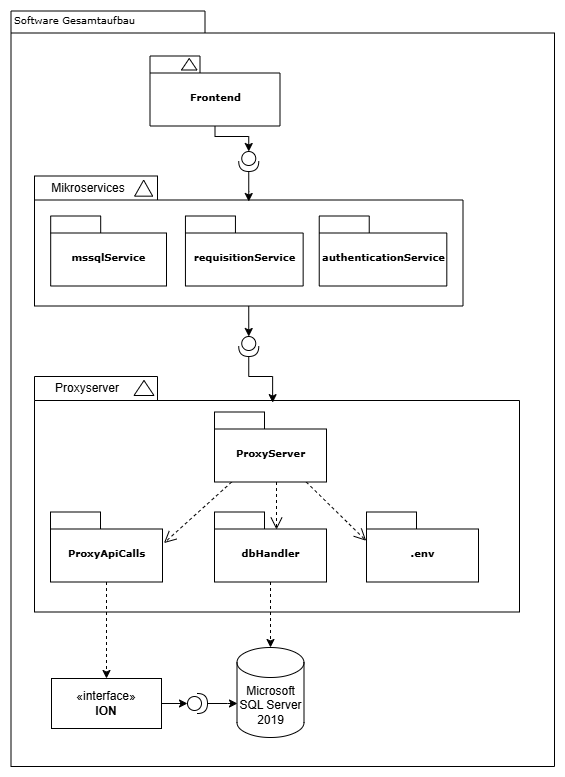

The diagram above was exported from draw.io. Its source (the exported page's mxGraphModel, read from the mxfile embedded in the PNG):
<mxGraphModel dx="2823" dy="1081" grid="1" gridSize="10" guides="1" tooltips="1" connect="1" arrows="1" fold="1" page="1" pageScale="1" pageWidth="827" pageHeight="1169" background="none" math="0" shadow="0">
  <root>
    <mxCell id="0" />
    <mxCell id="1" parent="0" />
    <mxCell id="6e0c8c40b5770093-72" value="" style="shape=folder;fontStyle=1;spacingTop=10;tabWidth=194;tabHeight=22;tabPosition=left;html=1;rounded=0;shadow=0;comic=0;labelBackgroundColor=none;strokeWidth=1;fillColor=none;fontFamily=Verdana;fontSize=10;align=center;movable=1;resizable=1;rotatable=1;deletable=1;editable=1;locked=0;connectable=1;" parent="1" vertex="1">
      <mxGeometry x="326.5" y="114.5" width="543.5" height="755.5" as="geometry" />
    </mxCell>
    <mxCell id="6e0c8c40b5770093-6" value="" style="group" parent="1" vertex="1" connectable="0">
      <mxGeometry x="465.5" y="159.5" width="130" height="70" as="geometry" />
    </mxCell>
    <mxCell id="6e0c8c40b5770093-4" value="Frontend" style="shape=folder;fontStyle=1;spacingTop=10;tabWidth=50;tabHeight=17;tabPosition=left;html=1;rounded=0;shadow=0;comic=0;labelBackgroundColor=none;strokeWidth=1;fontFamily=Verdana;fontSize=10;align=center;" parent="6e0c8c40b5770093-6" vertex="1">
      <mxGeometry width="130" height="70" as="geometry" />
    </mxCell>
    <mxCell id="6e0c8c40b5770093-5" value="" style="triangle;whiteSpace=wrap;html=1;rounded=0;shadow=0;comic=0;labelBackgroundColor=none;strokeWidth=1;fontFamily=Verdana;fontSize=10;align=center;rotation=-90;" parent="6e0c8c40b5770093-6" vertex="1">
      <mxGeometry x="33.5" y="0.5" width="11.5" height="15.5" as="geometry" />
    </mxCell>
    <mxCell id="6e0c8c40b5770093-18" value="" style="group" parent="1" vertex="1" connectable="0">
      <mxGeometry x="350" y="279.5" width="428.5" height="130" as="geometry" />
    </mxCell>
    <mxCell id="6e0c8c40b5770093-11" value="" style="shape=folder;fontStyle=1;spacingTop=10;tabWidth=123;tabHeight=24;tabPosition=left;html=1;rounded=0;shadow=0;comic=0;labelBackgroundColor=none;strokeWidth=1;fontFamily=Verdana;fontSize=10;align=center;" parent="6e0c8c40b5770093-18" vertex="1">
      <mxGeometry width="428.50000000000006" height="130" as="geometry" />
    </mxCell>
    <mxCell id="6e0c8c40b5770093-13" value="" style="triangle;whiteSpace=wrap;html=1;rounded=0;shadow=0;comic=0;labelBackgroundColor=none;strokeWidth=1;fontFamily=Verdana;fontSize=10;align=center;rotation=-90;" parent="6e0c8c40b5770093-18" vertex="1">
      <mxGeometry x="101.16" y="3.16" width="16.01" height="18" as="geometry" />
    </mxCell>
    <mxCell id="6e0c8c40b5770093-15" value="mssqlService" style="shape=folder;fontStyle=1;spacingTop=10;tabWidth=50;tabHeight=17;tabPosition=left;html=1;rounded=0;shadow=0;comic=0;labelBackgroundColor=none;strokeWidth=1;fontFamily=Verdana;fontSize=10;align=center;" parent="6e0c8c40b5770093-18" vertex="1">
      <mxGeometry x="16.19277180406213" y="40" width="115.80250896057348" height="70" as="geometry" />
    </mxCell>
    <mxCell id="6e0c8c40b5770093-17" value="requisitionService" style="shape=folder;fontStyle=1;spacingTop=10;tabWidth=50;tabHeight=17;tabPosition=left;html=1;rounded=0;shadow=0;comic=0;labelBackgroundColor=none;strokeWidth=1;fontFamily=Verdana;fontSize=10;align=center;" parent="6e0c8c40b5770093-18" vertex="1">
      <mxGeometry x="150.94" y="40" width="117.71" height="70" as="geometry" />
    </mxCell>
    <mxCell id="rKaHaiEhtJVmfLzNb56M-1" value="Mikroservices" style="text;html=1;align=center;verticalAlign=middle;whiteSpace=wrap;rounded=0;" vertex="1" parent="6e0c8c40b5770093-18">
      <mxGeometry x="8.496428571428574" y="-3" width="91.82142857142858" height="30" as="geometry" />
    </mxCell>
    <mxCell id="rKaHaiEhtJVmfLzNb56M-2" value="authenticationService" style="shape=folder;fontStyle=1;spacingTop=10;tabWidth=50;tabHeight=17;tabPosition=left;html=1;rounded=0;shadow=0;comic=0;labelBackgroundColor=none;strokeWidth=1;fontFamily=Verdana;fontSize=10;align=center;" vertex="1" parent="6e0c8c40b5770093-18">
      <mxGeometry x="284.73" y="40" width="127.58" height="70" as="geometry" />
    </mxCell>
    <mxCell id="6e0c8c40b5770093-33" value="" style="shape=folder;fontStyle=1;spacingTop=10;tabWidth=123;tabHeight=24;tabPosition=left;html=1;rounded=0;shadow=0;comic=0;labelBackgroundColor=none;strokeColor=#000000;strokeWidth=1;fillColor=#ffffff;fontFamily=Verdana;fontSize=10;fontColor=#000000;align=center;container=1;" parent="1" vertex="1">
      <mxGeometry x="350" y="480" width="485" height="235.5" as="geometry">
        <mxRectangle x="827" y="189" width="50" height="40" as="alternateBounds" />
      </mxGeometry>
    </mxCell>
    <mxCell id="6e0c8c40b5770093-51" value="" style="triangle;whiteSpace=wrap;html=1;rounded=0;shadow=0;comic=0;labelBackgroundColor=none;strokeColor=#000000;strokeWidth=1;fillColor=#ffffff;fontFamily=Verdana;fontSize=10;fontColor=#000000;align=center;rotation=-90;" parent="6e0c8c40b5770093-33" vertex="1">
      <mxGeometry x="102" y="1.5" width="15" height="20" as="geometry" />
    </mxCell>
    <mxCell id="rKaHaiEhtJVmfLzNb56M-6" value="Proxyserver" style="text;html=1;align=center;verticalAlign=middle;whiteSpace=wrap;rounded=0;" vertex="1" parent="6e0c8c40b5770093-33">
      <mxGeometry x="23" y="-3.5" width="60" height="30" as="geometry" />
    </mxCell>
    <mxCell id="6e0c8c40b5770093-64" style="edgeStyle=elbowEdgeStyle;rounded=0;html=1;entryX=0.559;entryY=0.251;entryPerimeter=0;dashed=1;labelBackgroundColor=none;startFill=0;endArrow=open;endFill=0;endSize=10;fontFamily=Verdana;fontSize=10;" parent="1" source="6e0c8c40b5770093-42" target="6e0c8c40b5770093-44" edge="1">
      <mxGeometry relative="1" as="geometry" />
    </mxCell>
    <mxCell id="6e0c8c40b5770093-65" style="edgeStyle=none;rounded=0;html=1;dashed=1;labelBackgroundColor=none;startFill=0;endArrow=open;endFill=0;endSize=10;fontFamily=Verdana;fontSize=10;entryX=-0.003;entryY=0.411;entryPerimeter=0;" parent="1" source="6e0c8c40b5770093-42" target="6e0c8c40b5770093-45" edge="1">
      <mxGeometry relative="1" as="geometry" />
    </mxCell>
    <mxCell id="6e0c8c40b5770093-66" style="edgeStyle=none;rounded=0;html=1;dashed=1;labelBackgroundColor=none;startFill=0;endArrow=open;endFill=0;endSize=10;fontFamily=Verdana;fontSize=10;entryX=1.013;entryY=0.444;entryPerimeter=0;" parent="1" source="6e0c8c40b5770093-42" target="6e0c8c40b5770093-43" edge="1">
      <mxGeometry relative="1" as="geometry" />
    </mxCell>
    <mxCell id="6e0c8c40b5770093-42" value="ProxyServer" style="shape=folder;fontStyle=1;spacingTop=10;tabWidth=50;tabHeight=17;tabPosition=left;html=1;rounded=0;shadow=0;comic=0;labelBackgroundColor=none;strokeColor=#000000;strokeWidth=1;fillColor=#ffffff;fontFamily=Verdana;fontSize=10;fontColor=#000000;align=center;" parent="1" vertex="1">
      <mxGeometry x="530" y="515.5" width="112" height="70" as="geometry" />
    </mxCell>
    <mxCell id="rKaHaiEhtJVmfLzNb56M-24" style="edgeStyle=orthogonalEdgeStyle;rounded=0;orthogonalLoop=1;jettySize=auto;html=1;entryX=0.5;entryY=0;entryDx=0;entryDy=0;dashed=1;" edge="1" parent="1" source="6e0c8c40b5770093-43" target="rKaHaiEhtJVmfLzNb56M-23">
      <mxGeometry relative="1" as="geometry" />
    </mxCell>
    <mxCell id="6e0c8c40b5770093-43" value="ProxyApiCalls" style="shape=folder;fontStyle=1;spacingTop=10;tabWidth=50;tabHeight=17;tabPosition=left;html=1;rounded=0;shadow=0;comic=0;labelBackgroundColor=none;strokeColor=#000000;strokeWidth=1;fillColor=#ffffff;fontFamily=Verdana;fontSize=10;fontColor=#000000;align=center;" parent="1" vertex="1">
      <mxGeometry x="366" y="615.5" width="112" height="70" as="geometry" />
    </mxCell>
    <mxCell id="6e0c8c40b5770093-44" value="dbHandler" style="shape=folder;fontStyle=1;spacingTop=10;tabWidth=50;tabHeight=17;tabPosition=left;html=1;rounded=0;shadow=0;comic=0;labelBackgroundColor=none;strokeColor=#000000;strokeWidth=1;fillColor=#ffffff;fontFamily=Verdana;fontSize=10;fontColor=#000000;align=center;" parent="1" vertex="1">
      <mxGeometry x="530" y="615.5" width="112" height="70" as="geometry" />
    </mxCell>
    <mxCell id="6e0c8c40b5770093-45" value=".env" style="shape=folder;fontStyle=1;spacingTop=10;tabWidth=50;tabHeight=17;tabPosition=left;html=1;rounded=0;shadow=0;comic=0;labelBackgroundColor=none;strokeColor=#000000;strokeWidth=1;fillColor=#ffffff;fontFamily=Verdana;fontSize=10;fontColor=#000000;align=center;" parent="1" vertex="1">
      <mxGeometry x="682" y="615.5" width="112" height="70" as="geometry" />
    </mxCell>
    <mxCell id="6e0c8c40b5770093-73" value="Software Gesamtaufbau" style="text;html=1;align=left;verticalAlign=top;spacingTop=-4;fontSize=10;fontFamily=Verdana" parent="1" vertex="1">
      <mxGeometry x="327.5" y="114.5" width="130" height="20" as="geometry" />
    </mxCell>
    <mxCell id="rKaHaiEhtJVmfLzNb56M-7" value="Microsoft SQL Server 2019" style="shape=cylinder3;whiteSpace=wrap;html=1;boundedLbl=1;backgroundOutline=1;size=15;" vertex="1" parent="1">
      <mxGeometry x="552.5" y="751" width="67" height="90" as="geometry" />
    </mxCell>
    <mxCell id="rKaHaiEhtJVmfLzNb56M-8" style="edgeStyle=orthogonalEdgeStyle;rounded=0;orthogonalLoop=1;jettySize=auto;html=1;entryX=0.5;entryY=0;entryDx=0;entryDy=0;entryPerimeter=0;dashed=1;" edge="1" parent="1" source="6e0c8c40b5770093-44" target="rKaHaiEhtJVmfLzNb56M-7">
      <mxGeometry relative="1" as="geometry" />
    </mxCell>
    <mxCell id="rKaHaiEhtJVmfLzNb56M-22" style="edgeStyle=orthogonalEdgeStyle;rounded=0;orthogonalLoop=1;jettySize=auto;html=1;" edge="1" parent="1" source="rKaHaiEhtJVmfLzNb56M-9">
      <mxGeometry relative="1" as="geometry">
        <mxPoint x="564.25" y="305" as="targetPoint" />
      </mxGeometry>
    </mxCell>
    <mxCell id="rKaHaiEhtJVmfLzNb56M-9" value="" style="shape=providedRequiredInterface;html=1;verticalLabelPosition=bottom;sketch=0;rotation=90;" vertex="1" parent="1">
      <mxGeometry x="554.25" y="255" width="20" height="20" as="geometry" />
    </mxCell>
    <mxCell id="rKaHaiEhtJVmfLzNb56M-18" style="edgeStyle=orthogonalEdgeStyle;rounded=0;orthogonalLoop=1;jettySize=auto;html=1;entryX=0;entryY=0.5;entryDx=0;entryDy=0;entryPerimeter=0;" edge="1" parent="1" source="6e0c8c40b5770093-4" target="rKaHaiEhtJVmfLzNb56M-9">
      <mxGeometry relative="1" as="geometry">
        <Array as="points">
          <mxPoint x="530" y="240" />
          <mxPoint x="564" y="240" />
        </Array>
      </mxGeometry>
    </mxCell>
    <mxCell id="rKaHaiEhtJVmfLzNb56M-27" style="edgeStyle=orthogonalEdgeStyle;rounded=0;orthogonalLoop=1;jettySize=auto;html=1;" edge="1" parent="1" source="rKaHaiEhtJVmfLzNb56M-23">
      <mxGeometry relative="1" as="geometry">
        <mxPoint x="502.9999999999998" y="807" as="targetPoint" />
      </mxGeometry>
    </mxCell>
    <mxCell id="rKaHaiEhtJVmfLzNb56M-23" value="«interface»&lt;br&gt;&lt;b&gt;ION&lt;/b&gt;" style="html=1;whiteSpace=wrap;" vertex="1" parent="1">
      <mxGeometry x="367" y="782" width="110" height="50" as="geometry" />
    </mxCell>
    <mxCell id="rKaHaiEhtJVmfLzNb56M-28" style="edgeStyle=orthogonalEdgeStyle;rounded=0;orthogonalLoop=1;jettySize=auto;html=1;" edge="1" parent="1" source="rKaHaiEhtJVmfLzNb56M-26">
      <mxGeometry relative="1" as="geometry">
        <mxPoint x="552.9999999999998" y="807" as="targetPoint" />
      </mxGeometry>
    </mxCell>
    <mxCell id="rKaHaiEhtJVmfLzNb56M-26" value="" style="shape=providedRequiredInterface;html=1;verticalLabelPosition=bottom;sketch=0;" vertex="1" parent="1">
      <mxGeometry x="503" y="797" width="20" height="20" as="geometry" />
    </mxCell>
    <mxCell id="rKaHaiEhtJVmfLzNb56M-34" value="" style="shape=providedRequiredInterface;html=1;verticalLabelPosition=bottom;sketch=0;rotation=90;" vertex="1" parent="1">
      <mxGeometry x="554.25" y="440" width="20" height="20" as="geometry" />
    </mxCell>
    <mxCell id="rKaHaiEhtJVmfLzNb56M-35" style="edgeStyle=orthogonalEdgeStyle;rounded=0;orthogonalLoop=1;jettySize=auto;html=1;entryX=0;entryY=0.5;entryDx=0;entryDy=0;entryPerimeter=0;" edge="1" parent="1" source="6e0c8c40b5770093-11" target="rKaHaiEhtJVmfLzNb56M-34">
      <mxGeometry relative="1" as="geometry" />
    </mxCell>
    <mxCell id="rKaHaiEhtJVmfLzNb56M-36" style="edgeStyle=orthogonalEdgeStyle;rounded=0;orthogonalLoop=1;jettySize=auto;html=1;entryX=0.491;entryY=0.111;entryDx=0;entryDy=0;entryPerimeter=0;" edge="1" parent="1" source="rKaHaiEhtJVmfLzNb56M-34" target="6e0c8c40b5770093-33">
      <mxGeometry relative="1" as="geometry" />
    </mxCell>
  </root>
</mxGraphModel>